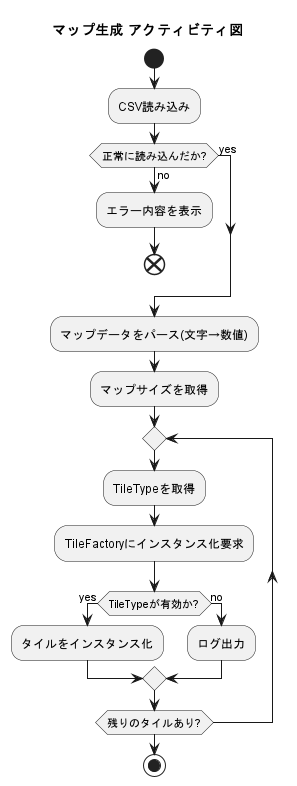

The diagram above was rendered by PlantUML. Its source (embedded in the PNG):
@startuml map_generate_activity
title マップ生成 アクティビティ図

start
:CSV読み込み;
if (正常に読み込んだか?) then (yes)
else (no)
    :エラー内容を表示;
    end
endif
:マップデータをパース(文字→数値);
:マップサイズを取得;
repeat
    :TileTypeを取得;
    :TileFactoryにインスタンス化要求;
    if (TileTypeが有効か?) then (yes)
        :タイルをインスタンス化;
    else (no)
        :ログ出力;
    endif
repeat while (残りのタイルあり?)
stop
@enduml